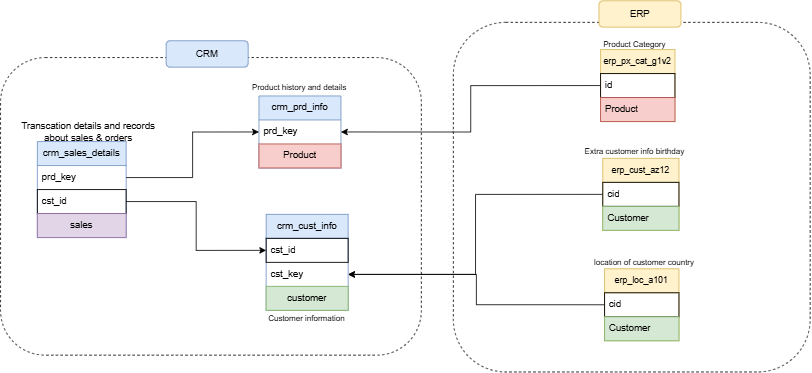

The diagram above was exported from draw.io. Its source (the exported page's mxGraphModel, read from the mxfile embedded in the PNG):
<mxGraphModel dx="1462" dy="1064" grid="0" gridSize="10" guides="1" tooltips="1" connect="1" arrows="1" fold="1" page="0" pageScale="1" pageWidth="850" pageHeight="1100" math="0" shadow="0">
  <root>
    <mxCell id="0" />
    <mxCell id="1" parent="0" />
    <mxCell id="nbU5SYQqry2wNqSKPvwg-1" parent="1" style="rounded=1;whiteSpace=wrap;html=1;dashed=1;" value="&lt;mxGraphModel&gt;&lt;root&gt;&lt;mxCell id=&quot;0&quot;/&gt;&lt;mxCell id=&quot;1&quot; parent=&quot;0&quot;/&gt;&lt;mxCell id=&quot;2&quot; parent=&quot;1&quot; style=&quot;swimlane;fontStyle=0;childLayout=stackLayout;horizontal=1;startSize=30;horizontalStack=0;resizeParent=1;resizeParentMax=0;resizeLast=0;collapsible=1;marginBottom=0;whiteSpace=wrap;html=1;&quot; value=&quot;crm_prd_info&amp;lt;span style=&amp;quot;color: rgba(0, 0, 0, 0); font-family: monospace; font-size: 0px; text-align: start; white-space: nowrap;&amp;quot;&amp;gt;%3CmxGraphModel%3E%3Croot%3E%3CmxCell%20id%3D%220%22%2F%3E%3CmxCell%20id%3D%221%22%20parent%3D%220%22%2F%3E%3CmxCell%20id%3D%222%22%20parent%3D%221%22%20style%3D%22swimlane%3BfontStyle%3D0%3BchildLayout%3DstackLayout%3Bhorizontal%3D1%3BstartSize%3D30%3BhorizontalStack%3D0%3BresizeParent%3D1%3BresizeParentMax%3D0%3BresizeLast%3D0%3Bcollapsible%3D1%3BmarginBottom%3D0%3BwhiteSpace%3Dwrap%3Bhtml%3D1%3B%22%20value%3D%22crm_sales_details%22%20vertex%3D%221%22%3E%3CmxGeometry%20height%3D%22120%22%20width%3D%22102.5%22%20x%3D%2219%22%20y%3D%2290%22%20as%3D%22geometry%22%2F%3E%3C%2FmxCell%3E%3CmxCell%20id%3D%223%22%20parent%3D%222%22%20style%3D%22text%3BstrokeColor%3Dnone%3BfillColor%3Dnone%3Balign%3Dleft%3BverticalAlign%3Dmiddle%3BspacingLeft%3D4%3BspacingRight%3D4%3Boverflow%3Dhidden%3Bpoints%3D%5B%5B0%2C0.5%5D%2C%5B1%2C0.5%5D%5D%3BportConstraint%3Deastwest%3Brotatable%3D0%3BwhiteSpace%3Dwrap%3Bhtml%3D1%3B%22%20value%3D%22prd_key%22%20vertex%3D%221%22%3E%3CmxGeometry%20height%3D%2230%22%20width%3D%22102.5%22%20y%3D%2230%22%20as%3D%22geometry%22%2F%3E%3C%2FmxCell%3E%3CmxCell%20id%3D%224%22%20parent%3D%222%22%20style%3D%22text%3BstrokeColor%3Dnone%3BfillColor%3Dnone%3Balign%3Dleft%3BverticalAlign%3Dmiddle%3BspacingLeft%3D4%3BspacingRight%3D4%3Boverflow%3Dhidden%3Bpoints%3D%5B%5B0%2C0.5%5D%2C%5B1%2C0.5%5D%5D%3BportConstraint%3Deastwest%3Brotatable%3D0%3BwhiteSpace%3Dwrap%3Bhtml%3D1%3B%22%20value%3D%22cst_id%22%20vertex%3D%221%22%3E%3CmxGeometry%20height%3D%2230%22%20width%3D%22102.5%22%20y%3D%2260%22%20as%3D%22geometry%22%2F%3E%3C%2FmxCell%3E%3CmxCell%20id%3D%225%22%20parent%3D%222%22%20style%3D%22text%3BstrokeColor%3Dnone%3BfillColor%3Dnone%3Balign%3Dcenter%3BverticalAlign%3Dmiddle%3BspacingLeft%3D4%3BspacingRight%3D4%3Boverflow%3Dhidden%3Bpoints%3D%5B%5B0%2C0.5%5D%2C%5B1%2C0.5%5D%5D%3BportConstraint%3Deastwest%3Brotatable%3D0%3BwhiteSpace%3Dwrap%3Bhtml%3D1%3B%22%20value%3D%22sales%22%20vertex%3D%221%22%3E%3CmxGeometry%20height%3D%2230%22%20width%3D%22102.5%22%20y%3D%2290%22%20as%3D%22geometry%22%2F%3E%3C%2FmxCell%3E%3C%2Froot%3E%3C%2FmxGraphModel%3E" vertex="1">
      <mxGeometry height="372" width="526" x="-27" y="-4" as="geometry" />
    </mxCell>
    <mxCell id="nbU5SYQqry2wNqSKPvwg-2" parent="1" style="rounded=1;whiteSpace=wrap;html=1;dashed=1;" value="&lt;mxGraphModel&gt;&lt;root&gt;&lt;mxCell id=&quot;0&quot;/&gt;&lt;mxCell id=&quot;1&quot; parent=&quot;0&quot;/&gt;&lt;mxCell id=&quot;2&quot; parent=&quot;1&quot; style=&quot;rounded=1;whiteSpace=wrap;html=1;dashed=1;&quot; value=&quot;&quot; vertex=&quot;1&quot;&gt;&lt;mxGeometry height=&quot;378&quot; width=&quot;367&quot; x=&quot;568&quot; y=&quot;-4&quot; as=&quot;geometry&quot;/&gt;&lt;/mxCell&gt;&lt;mxCell id=&quot;3&quot; parent=&quot;1&quot; style=&quot;swimlane;fontStyle=0;childLayout=stackLayout;horizontal=1;startSize=30;horizontalStack=0;resizeParent=1;resizeParentMax=0;resizeLast=0;collapsible=1;marginBottom=0;whiteSpace=wrap;html=1;fillColor=#dae8fc;strokeColor=#6c8ebf;&quot; value=&quot;crm_prd_info&amp;lt;span style=&amp;quot;color: rgba(0, 0, 0, 0); font-family: monospace; font-size: 0px; text-align: start; white-space: nowrap;&amp;quot;&amp;gt;%3CmxGraphModel%3E%3Croot%3E%3CmxCell%20id%3D%220%22%2F%3E%3CmxCell%20id%3D%221%22%20parent%3D%220%22%2F%3E%3CmxCell%20id%3D%222%22%20parent%3D%221%22%20style%3D%22swimlane%3BfontStyle%3D0%3BchildLayout%3DstackLayout%3Bhorizontal%3D1%3BstartSize%3D30%3BhorizontalStack%3D0%3BresizeParent%3D1%3BresizeParentMax%3D0%3BresizeLast%3D0%3Bcollapsible%3D1%3BmarginBottom%3D0%3BwhiteSpace%3Dwrap%3Bhtml%3D1%3B%22%20value%3D%22crm_sales_details%22%20vertex%3D%221%22%3E%3CmxGeometry%20height%3D%22120%22%20width%3D%22102.5%22%20x%3D%2219%22%20y%3D%2290%22%20as%3D%22geometry%22%2F%3E%3C%2FmxCell%3E%3CmxCell%20id%3D%223%22%20parent%3D%222%22%20style%3D%22text%3BstrokeColor%3Dnone%3BfillColor%3Dnone%3Balign%3Dleft%3BverticalAlign%3Dmiddle%3BspacingLeft%3D4%3BspacingRight%3D4%3Boverflow%3Dhidden%3Bpoints%3D%5B%5B0%2C0.5%5D%2C%5B1%2C0.5%5D%5D%3BportConstraint%3Deastwest%3Brotatable%3D0%3BwhiteSpace%3Dwrap%3Bhtml%3D1%3B%22%20value%3D%22prd_key%22%20vertex%3D%221%22%3E%3CmxGeometry%20height%3D%2230%22%20width%3D%22102.5%22%20y%3D%2230%22%20as%3D%22geometry%22%2F%3E%3C%2FmxCell%3E%3CmxCell%20id%3D%224%22%20parent%3D%222%22%20style%3D%22text%3BstrokeColor%3Dnone%3BfillColor%3Dnone%3Balign%3Dleft%3BverticalAlign%3Dmiddle%3BspacingLeft%3D4%3BspacingRight%3D4%3Boverflow%3Dhidden%3Bpoints%3D%5B%5B0%2C0.5%5D%2C%5B1%2C0.5%5D%5D%3BportConstraint%3Deastwest%3Brotatable%3D0%3BwhiteSpace%3Dwrap%3Bhtml%3D1%3B%22%20value%3D%22cst_id%22%20vertex%3D%221%22%3E%3CmxGeometry%20height%3D%2230%22%20width%3D%22102.5%22%20y%3D%2260%22%20as%3D%22geometry%22%2F%3E%3C%2FmxCell%3E%3CmxCell%20id%3D%225%22%20parent%3D%222%22%20style%3D%22text%3BstrokeColor%3Dnone%3BfillColor%3Dnone%3Balign%3Dcenter%3BverticalAlign%3Dmiddle%3BspacingLeft%3D4%3BspacingRight%3D4%3Boverflow%3Dhidden%3Bpoints%3D%5B%5B0%2C0.5%5D%2C%5B1%2C0.5%5D%5D%3BportConstraint%3Deastwest%3Brotatable%3D0%3BwhiteSpace%3Dwrap%3Bhtml%3D1%3B%22%20value%3D%22sales%22%20vertex%3D%221%22%3E%3CmxGeometry%20height%3D%2230%22%20width%3D%22102.5%22%20y%3D%2290%22%20as%3D%22geometry%22%2F%3E%3C%2FmxCell%3E%3C%2Froot%3E%3C%2FmxGraphModel%3E&amp;lt;/span&amp;gt;&quot; vertex=&quot;1&quot;&gt;&lt;mxGeometry height=&quot;90&quot; width=&quot;102.5&quot; x=&quot;296&quot; y=&quot;44&quot; as=&quot;geometry&quot;/&gt;&lt;/mxCell&gt;&lt;mxCell id=&quot;4&quot; parent=&quot;3&quot; style=&quot;text;strokeColor=none;fillColor=none;align=left;verticalAlign=middle;spacingLeft=4;spacingRight=4;overflow=hidden;points=[[0,0.5],[1,0.5]];portConstraint=eastwest;rotatable=0;whiteSpace=wrap;html=1;&quot; value=&quot;prd_key&quot; vertex=&quot;1&quot;&gt;&lt;mxGeometry height=&quot;30&quot; width=&quot;102.5&quot; y=&quot;30&quot; as=&quot;geometry&quot;/&gt;&lt;/mxCell&gt;&lt;mxCell id=&quot;5&quot; parent=&quot;3&quot; style=&quot;text;strokeColor=default;fillColor=#99FFFF;align=center;verticalAlign=middle;spacingLeft=4;spacingRight=4;overflow=hidden;points=[[0,0.5],[1,0.5]];portConstraint=eastwest;rotatable=0;whiteSpace=wrap;html=1;&quot; value=&quot;Product&quot; vertex=&quot;1&quot;&gt;&lt;mxGeometry height=&quot;30&quot; width=&quot;102.5&quot; y=&quot;60&quot; as=&quot;geometry&quot;/&gt;&lt;/mxCell&gt;&lt;mxCell id=&quot;6&quot; parent=&quot;1&quot; style=&quot;text;html=1;whiteSpace=wrap;strokeColor=none;fillColor=none;align=center;verticalAlign=middle;rounded=0;&quot; value=&quot;&amp;lt;font style=&amp;quot;font-size: 10px;&amp;quot;&amp;gt;Product history and details&amp;lt;/font&amp;gt;&amp;lt;span style=&amp;quot;color: rgba(0, 0, 0, 0); font-family: monospace; font-size: 0px; text-align: start; white-space: nowrap;&amp;quot;&amp;gt;%3CmxGraphModel%3E%3Croot%3E%3CmxCell%20id%3D%220%22%2F%3E%3CmxCell%20id%3D%221%22%20parent%3D%220%22%2F%3E%3CmxCell%20id%3D%222%22%20parent%3D%221%22%20style%3D%22text%3Bhtml%3D1%3BwhiteSpace%3Dwrap%3BstrokeColor%3Dnone%3BfillColor%3Dnone%3Balign%3Dcenter%3BverticalAlign%3Dmiddle%3Brounded%3D0%3B%22%20value%3D%22%26lt%3Bfont%20style%3D%26quot%3Bfont-size%3A%2010px%3B%26quot%3B%26gt%3BCustomer%20information%26lt%3B%2Ffont%26gt%3B%22%20vertex%3D%221%22%3E%3CmxGeometry%20height%3D%2233%22%20width%3D%22122%22%20x%3D%22295.25%22%20y%3D%22305%22%20as%3D%22geometry%22%2F%3E%3C%2FmxCell%3E%3C%2Froot%3E%3C%2FmxGraphModel%3E" vertex="1">
      <mxGeometry height="437" width="446" x="539" y="-48" as="geometry" />
    </mxCell>
    <mxCell id="nbU5SYQqry2wNqSKPvwg-3" parent="1" style="rounded=1;whiteSpace=wrap;html=1;fillColor=#dae8fc;strokeColor=#6c8ebf;" value="CRM" vertex="1">
      <mxGeometry height="33" width="102.5" x="180" y="-25" as="geometry" />
    </mxCell>
    <mxCell id="nbU5SYQqry2wNqSKPvwg-5" parent="1" style="rounded=1;whiteSpace=wrap;html=1;fillColor=#fff2cc;strokeColor=#d6b656;" value="ERP" vertex="1">
      <mxGeometry height="33" width="102.5" x="721" y="-75" as="geometry" />
    </mxCell>
    <mxCell id="nbU5SYQqry2wNqSKPvwg-7" parent="1" style="swimlane;fontStyle=0;childLayout=stackLayout;horizontal=1;startSize=30;horizontalStack=0;resizeParent=1;resizeParentMax=0;resizeLast=0;collapsible=1;marginBottom=0;whiteSpace=wrap;html=1;fillColor=#dae8fc;strokeColor=#6c8ebf;" value="crm_sales_details" vertex="1">
      <mxGeometry height="120" width="111" x="19" y="101" as="geometry" />
    </mxCell>
    <mxCell id="nbU5SYQqry2wNqSKPvwg-8" parent="nbU5SYQqry2wNqSKPvwg-7" style="text;strokeColor=none;fillColor=none;align=left;verticalAlign=middle;spacingLeft=4;spacingRight=4;overflow=hidden;points=[[0,0.5],[1,0.5]];portConstraint=eastwest;rotatable=0;whiteSpace=wrap;html=1;" value="prd_key" vertex="1">
      <mxGeometry height="30" width="111" y="30" as="geometry" />
    </mxCell>
    <mxCell id="nbU5SYQqry2wNqSKPvwg-9" parent="nbU5SYQqry2wNqSKPvwg-7" style="text;strokeColor=default;fillColor=none;align=left;verticalAlign=middle;spacingLeft=4;spacingRight=4;overflow=hidden;points=[[0,0.5],[1,0.5]];portConstraint=eastwest;rotatable=0;whiteSpace=wrap;html=1;" value="cst_id" vertex="1">
      <mxGeometry height="30" width="111" y="60" as="geometry" />
    </mxCell>
    <mxCell id="nbU5SYQqry2wNqSKPvwg-10" parent="nbU5SYQqry2wNqSKPvwg-7" style="text;strokeColor=#9673a6;fillColor=#e1d5e7;align=center;verticalAlign=middle;spacingLeft=4;spacingRight=4;overflow=hidden;points=[[0,0.5],[1,0.5]];portConstraint=eastwest;rotatable=0;whiteSpace=wrap;html=1;" value="sales" vertex="1">
      <mxGeometry height="30" width="111" y="90" as="geometry" />
    </mxCell>
    <mxCell id="nbU5SYQqry2wNqSKPvwg-11" parent="1" style="swimlane;fontStyle=0;childLayout=stackLayout;horizontal=1;startSize=30;horizontalStack=0;resizeParent=1;resizeParentMax=0;resizeLast=0;collapsible=1;marginBottom=0;whiteSpace=wrap;html=1;fillColor=#dae8fc;strokeColor=#6c8ebf;" value="crm_prd_info&lt;span style=&quot;color: rgba(0, 0, 0, 0); font-family: monospace; font-size: 0px; text-align: start; white-space: nowrap;&quot;&gt;%3CmxGraphModel%3E%3Croot%3E%3CmxCell%20id%3D%220%22%2F%3E%3CmxCell%20id%3D%221%22%20parent%3D%220%22%2F%3E%3CmxCell%20id%3D%222%22%20parent%3D%221%22%20style%3D%22swimlane%3BfontStyle%3D0%3BchildLayout%3DstackLayout%3Bhorizontal%3D1%3BstartSize%3D30%3BhorizontalStack%3D0%3BresizeParent%3D1%3BresizeParentMax%3D0%3BresizeLast%3D0%3Bcollapsible%3D1%3BmarginBottom%3D0%3BwhiteSpace%3Dwrap%3Bhtml%3D1%3B%22%20value%3D%22crm_sales_details%22%20vertex%3D%221%22%3E%3CmxGeometry%20height%3D%22120%22%20width%3D%22102.5%22%20x%3D%2219%22%20y%3D%2290%22%20as%3D%22geometry%22%2F%3E%3C%2FmxCell%3E%3CmxCell%20id%3D%223%22%20parent%3D%222%22%20style%3D%22text%3BstrokeColor%3Dnone%3BfillColor%3Dnone%3Balign%3Dleft%3BverticalAlign%3Dmiddle%3BspacingLeft%3D4%3BspacingRight%3D4%3Boverflow%3Dhidden%3Bpoints%3D%5B%5B0%2C0.5%5D%2C%5B1%2C0.5%5D%5D%3BportConstraint%3Deastwest%3Brotatable%3D0%3BwhiteSpace%3Dwrap%3Bhtml%3D1%3B%22%20value%3D%22prd_key%22%20vertex%3D%221%22%3E%3CmxGeometry%20height%3D%2230%22%20width%3D%22102.5%22%20y%3D%2230%22%20as%3D%22geometry%22%2F%3E%3C%2FmxCell%3E%3CmxCell%20id%3D%224%22%20parent%3D%222%22%20style%3D%22text%3BstrokeColor%3Dnone%3BfillColor%3Dnone%3Balign%3Dleft%3BverticalAlign%3Dmiddle%3BspacingLeft%3D4%3BspacingRight%3D4%3Boverflow%3Dhidden%3Bpoints%3D%5B%5B0%2C0.5%5D%2C%5B1%2C0.5%5D%5D%3BportConstraint%3Deastwest%3Brotatable%3D0%3BwhiteSpace%3Dwrap%3Bhtml%3D1%3B%22%20value%3D%22cst_id%22%20vertex%3D%221%22%3E%3CmxGeometry%20height%3D%2230%22%20width%3D%22102.5%22%20y%3D%2260%22%20as%3D%22geometry%22%2F%3E%3C%2FmxCell%3E%3CmxCell%20id%3D%225%22%20parent%3D%222%22%20style%3D%22text%3BstrokeColor%3Dnone%3BfillColor%3Dnone%3Balign%3Dcenter%3BverticalAlign%3Dmiddle%3BspacingLeft%3D4%3BspacingRight%3D4%3Boverflow%3Dhidden%3Bpoints%3D%5B%5B0%2C0.5%5D%2C%5B1%2C0.5%5D%5D%3BportConstraint%3Deastwest%3Brotatable%3D0%3BwhiteSpace%3Dwrap%3Bhtml%3D1%3B%22%20value%3D%22sales%22%20vertex%3D%221%22%3E%3CmxGeometry%20height%3D%2230%22%20width%3D%22102.5%22%20y%3D%2290%22%20as%3D%22geometry%22%2F%3E%3C%2FmxCell%3E%3C%2Froot%3E%3C%2FmxGraphModel%3E&lt;/span&gt;" vertex="1">
      <mxGeometry height="90" width="102.5" x="296" y="44" as="geometry" />
    </mxCell>
    <mxCell id="nbU5SYQqry2wNqSKPvwg-12" parent="nbU5SYQqry2wNqSKPvwg-11" style="text;strokeColor=none;fillColor=none;align=left;verticalAlign=middle;spacingLeft=4;spacingRight=4;overflow=hidden;points=[[0,0.5],[1,0.5]];portConstraint=eastwest;rotatable=0;whiteSpace=wrap;html=1;" value="prd_key" vertex="1">
      <mxGeometry height="30" width="102.5" y="30" as="geometry" />
    </mxCell>
    <mxCell id="nbU5SYQqry2wNqSKPvwg-14" parent="nbU5SYQqry2wNqSKPvwg-11" style="text;strokeColor=#b85450;fillColor=#f8cecc;align=center;verticalAlign=middle;spacingLeft=4;spacingRight=4;overflow=hidden;points=[[0,0.5],[1,0.5]];portConstraint=eastwest;rotatable=0;whiteSpace=wrap;html=1;" value="Product" vertex="1">
      <mxGeometry height="30" width="102.5" y="60" as="geometry" />
    </mxCell>
    <mxCell id="nbU5SYQqry2wNqSKPvwg-15" parent="1" style="swimlane;fontStyle=0;childLayout=stackLayout;horizontal=1;startSize=30;horizontalStack=0;resizeParent=1;resizeParentMax=0;resizeLast=0;collapsible=1;marginBottom=0;whiteSpace=wrap;html=1;fillColor=#dae8fc;strokeColor=#6c8ebf;gradientColor=none;" value="crm_cust_info" vertex="1">
      <mxGeometry height="120" width="102.5" x="305" y="192" as="geometry" />
    </mxCell>
    <mxCell id="nbU5SYQqry2wNqSKPvwg-17" parent="nbU5SYQqry2wNqSKPvwg-15" style="text;strokeColor=default;fillColor=none;align=left;verticalAlign=middle;spacingLeft=4;spacingRight=4;overflow=hidden;points=[[0,0.5],[1,0.5]];portConstraint=eastwest;rotatable=0;whiteSpace=wrap;html=1;" value="cst_id" vertex="1">
      <mxGeometry height="30" width="102.5" y="30" as="geometry" />
    </mxCell>
    <mxCell id="nbU5SYQqry2wNqSKPvwg-16" parent="nbU5SYQqry2wNqSKPvwg-15" style="text;strokeColor=none;fillColor=none;align=left;verticalAlign=middle;spacingLeft=4;spacingRight=4;overflow=hidden;points=[[0,0.5],[1,0.5]];portConstraint=eastwest;rotatable=0;whiteSpace=wrap;html=1;" value="cst_key" vertex="1">
      <mxGeometry height="30" width="102.5" y="60" as="geometry" />
    </mxCell>
    <mxCell id="nbU5SYQqry2wNqSKPvwg-18" parent="nbU5SYQqry2wNqSKPvwg-15" style="text;strokeColor=#82b366;fillColor=#d5e8d4;align=center;verticalAlign=middle;spacingLeft=4;spacingRight=4;overflow=hidden;points=[[0,0.5],[1,0.5]];portConstraint=eastwest;rotatable=0;whiteSpace=wrap;html=1;" value="customer" vertex="1">
      <mxGeometry height="30" width="102.5" y="90" as="geometry" />
    </mxCell>
    <mxCell id="nbU5SYQqry2wNqSKPvwg-19" edge="1" parent="1" source="nbU5SYQqry2wNqSKPvwg-8" style="endArrow=classic;html=1;rounded=0;entryX=0;entryY=0.5;entryDx=0;entryDy=0;exitX=1;exitY=0.5;exitDx=0;exitDy=0;edgeStyle=orthogonalEdgeStyle;" target="nbU5SYQqry2wNqSKPvwg-12" value="">
      <mxGeometry height="50" relative="1" width="50" as="geometry">
        <mxPoint x="120.13" y="135" as="sourcePoint" />
        <mxPoint x="276" y="133" as="targetPoint" />
      </mxGeometry>
    </mxCell>
    <mxCell id="nbU5SYQqry2wNqSKPvwg-20" edge="1" parent="1" source="nbU5SYQqry2wNqSKPvwg-9" style="endArrow=classic;html=1;rounded=0;entryX=0;entryY=0.5;entryDx=0;entryDy=0;exitX=1;exitY=0.5;exitDx=0;exitDy=0;edgeStyle=orthogonalEdgeStyle;" target="nbU5SYQqry2wNqSKPvwg-17" value="">
      <mxGeometry height="50" relative="1" width="50" as="geometry">
        <mxPoint x="114" y="228" as="sourcePoint" />
        <mxPoint x="288" y="192" as="targetPoint" />
      </mxGeometry>
    </mxCell>
    <mxCell id="nbU5SYQqry2wNqSKPvwg-21" parent="1" style="text;html=1;whiteSpace=wrap;strokeColor=none;fillColor=none;align=center;verticalAlign=middle;rounded=0;" value="&lt;font style=&quot;font-size: 10px;&quot;&gt;Customer information&lt;/font&gt;" vertex="1">
      <mxGeometry height="33" width="122" x="295.25" y="305" as="geometry" />
    </mxCell>
    <mxCell id="nbU5SYQqry2wNqSKPvwg-22" parent="1" style="text;html=1;whiteSpace=wrap;strokeColor=none;fillColor=none;align=center;verticalAlign=middle;rounded=0;" value="&lt;font style=&quot;font-size: 10px;&quot;&gt;Product history and details&lt;/font&gt;&lt;span style=&quot;color: rgba(0, 0, 0, 0); font-family: monospace; font-size: 0px; text-align: start; white-space: nowrap;&quot;&gt;%3CmxGraphModel%3E%3Croot%3E%3CmxCell%20id%3D%220%22%2F%3E%3CmxCell%20id%3D%221%22%20parent%3D%220%22%2F%3E%3CmxCell%20id%3D%222%22%20parent%3D%221%22%20style%3D%22text%3Bhtml%3D1%3BwhiteSpace%3Dwrap%3BstrokeColor%3Dnone%3BfillColor%3Dnone%3Balign%3Dcenter%3BverticalAlign%3Dmiddle%3Brounded%3D0%3B%22%20value%3D%22%26lt%3Bfont%20style%3D%26quot%3Bfont-size%3A%2010px%3B%26quot%3B%26gt%3BCustomer%20information%26lt%3B%2Ffont%26gt%3B%22%20vertex%3D%221%22%3E%3CmxGeometry%20height%3D%2233%22%20width%3D%22122%22%20x%3D%22295.25%22%20y%3D%22305%22%20as%3D%22geometry%22%2F%3E%3C%2FmxCell%3E%3C%2Froot%3E%3C%2FmxGraphModel%3E&lt;/span&gt;" vertex="1">
      <mxGeometry height="33" width="122" x="286.25" y="17" as="geometry" />
    </mxCell>
    <mxCell id="nbU5SYQqry2wNqSKPvwg-23" parent="1" style="text;html=1;whiteSpace=wrap;strokeColor=none;fillColor=none;align=center;verticalAlign=middle;rounded=0;" value="Transcation details and records about sales &amp;amp; orders" vertex="1">
      <mxGeometry height="48" width="170" x="-2" y="65" as="geometry" />
    </mxCell>
    <mxCell id="nbU5SYQqry2wNqSKPvwg-24" parent="1" style="text;html=1;whiteSpace=wrap;strokeColor=none;fillColor=none;align=center;verticalAlign=middle;rounded=0;" value="&lt;font style=&quot;font-size: 10px;&quot;&gt;location of customer country&lt;/font&gt;" vertex="1">
      <mxGeometry height="33" width="156" x="700" y="235.5" as="geometry" />
    </mxCell>
    <mxCell id="nbU5SYQqry2wNqSKPvwg-39" edge="1" parent="1" source="nbU5SYQqry2wNqSKPvwg-25" style="edgeStyle=orthogonalEdgeStyle;rounded=0;orthogonalLoop=1;jettySize=auto;html=1;exitX=0;exitY=0.5;exitDx=0;exitDy=0;" target="nbU5SYQqry2wNqSKPvwg-16">
      <mxGeometry relative="1" as="geometry" />
    </mxCell>
    <mxCell id="nbU5SYQqry2wNqSKPvwg-25" parent="1" style="swimlane;fontStyle=0;childLayout=stackLayout;horizontal=1;startSize=30;horizontalStack=0;resizeParent=1;resizeParentMax=0;resizeLast=0;collapsible=1;marginBottom=0;whiteSpace=wrap;html=1;fillColor=#fff2cc;strokeColor=#d6b656;fontSize=11;" value="erp_loc_a101" vertex="1">
      <mxGeometry height="90" width="93" x="728" y="260" as="geometry" />
    </mxCell>
    <mxCell id="nbU5SYQqry2wNqSKPvwg-26" parent="nbU5SYQqry2wNqSKPvwg-25" style="text;strokeColor=default;fillColor=none;align=left;verticalAlign=middle;spacingLeft=4;spacingRight=4;overflow=hidden;points=[[0,0.5],[1,0.5]];portConstraint=eastwest;rotatable=0;whiteSpace=wrap;html=1;" value="cid" vertex="1">
      <mxGeometry height="30" width="93" y="30" as="geometry" />
    </mxCell>
    <mxCell id="nbU5SYQqry2wNqSKPvwg-29" parent="nbU5SYQqry2wNqSKPvwg-25" style="text;strokeColor=#82b366;fillColor=#d5e8d4;align=left;verticalAlign=middle;spacingLeft=4;spacingRight=4;overflow=hidden;points=[[0,0.5],[1,0.5]];portConstraint=eastwest;rotatable=0;whiteSpace=wrap;html=1;" value="Customer" vertex="1">
      <mxGeometry height="30" width="93" y="60" as="geometry" />
    </mxCell>
    <mxCell id="nbU5SYQqry2wNqSKPvwg-40" edge="1" parent="1" source="nbU5SYQqry2wNqSKPvwg-30" style="edgeStyle=orthogonalEdgeStyle;rounded=0;orthogonalLoop=1;jettySize=auto;html=1;exitX=0;exitY=0.5;exitDx=0;exitDy=0;" target="nbU5SYQqry2wNqSKPvwg-16">
      <mxGeometry relative="1" as="geometry" />
    </mxCell>
    <mxCell id="nbU5SYQqry2wNqSKPvwg-30" parent="1" style="swimlane;fontStyle=0;childLayout=stackLayout;horizontal=1;startSize=30;horizontalStack=0;resizeParent=1;resizeParentMax=0;resizeLast=0;collapsible=1;marginBottom=0;whiteSpace=wrap;html=1;fillColor=#fff2cc;strokeColor=#d6b656;fontSize=11;" value="erp_cust_az12" vertex="1">
      <mxGeometry height="90" width="95.25" x="725.75" y="122" as="geometry" />
    </mxCell>
    <mxCell id="nbU5SYQqry2wNqSKPvwg-31" parent="nbU5SYQqry2wNqSKPvwg-30" style="text;strokeColor=default;fillColor=none;align=left;verticalAlign=middle;spacingLeft=4;spacingRight=4;overflow=hidden;points=[[0,0.5],[1,0.5]];portConstraint=eastwest;rotatable=0;whiteSpace=wrap;html=1;" value="cid" vertex="1">
      <mxGeometry height="30" width="95.25" y="30" as="geometry" />
    </mxCell>
    <mxCell id="nbU5SYQqry2wNqSKPvwg-32" parent="nbU5SYQqry2wNqSKPvwg-30" style="text;strokeColor=#82b366;fillColor=#d5e8d4;align=left;verticalAlign=middle;spacingLeft=4;spacingRight=4;overflow=hidden;points=[[0,0.5],[1,0.5]];portConstraint=eastwest;rotatable=0;whiteSpace=wrap;html=1;" value="Customer" vertex="1">
      <mxGeometry height="30" width="95.25" y="60" as="geometry" />
    </mxCell>
    <mxCell id="nbU5SYQqry2wNqSKPvwg-33" parent="1" style="text;html=1;whiteSpace=wrap;strokeColor=none;fillColor=none;align=center;verticalAlign=middle;rounded=0;" value="&lt;font style=&quot;font-size: 10px;&quot;&gt;Extra customer info birthday&lt;/font&gt;" vertex="1">
      <mxGeometry height="33" width="156" x="688" y="97" as="geometry" />
    </mxCell>
    <mxCell id="nbU5SYQqry2wNqSKPvwg-41" edge="1" parent="1" source="nbU5SYQqry2wNqSKPvwg-35" style="edgeStyle=orthogonalEdgeStyle;rounded=0;orthogonalLoop=1;jettySize=auto;html=1;exitX=0;exitY=0.5;exitDx=0;exitDy=0;entryX=1;entryY=0.5;entryDx=0;entryDy=0;" target="nbU5SYQqry2wNqSKPvwg-12">
      <mxGeometry relative="1" as="geometry" />
    </mxCell>
    <mxCell id="nbU5SYQqry2wNqSKPvwg-35" parent="1" style="swimlane;fontStyle=0;childLayout=stackLayout;horizontal=1;startSize=30;horizontalStack=0;resizeParent=1;resizeParentMax=0;resizeLast=0;collapsible=1;marginBottom=0;whiteSpace=wrap;html=1;fillColor=#fff2cc;strokeColor=#d6b656;fontSize=11;" value="erp_px_cat_g1v2" vertex="1">
      <mxGeometry height="90" width="93" x="723" y="-14" as="geometry" />
    </mxCell>
    <mxCell id="nbU5SYQqry2wNqSKPvwg-36" parent="nbU5SYQqry2wNqSKPvwg-35" style="text;strokeColor=default;fillColor=none;align=left;verticalAlign=middle;spacingLeft=4;spacingRight=4;overflow=hidden;points=[[0,0.5],[1,0.5]];portConstraint=eastwest;rotatable=0;whiteSpace=wrap;html=1;" value="id" vertex="1">
      <mxGeometry height="30" width="93" y="30" as="geometry" />
    </mxCell>
    <mxCell id="nbU5SYQqry2wNqSKPvwg-37" parent="nbU5SYQqry2wNqSKPvwg-35" style="text;strokeColor=#b85450;fillColor=#f8cecc;align=left;verticalAlign=middle;spacingLeft=4;spacingRight=4;overflow=hidden;points=[[0,0.5],[1,0.5]];portConstraint=eastwest;rotatable=0;whiteSpace=wrap;html=1;" value="Product" vertex="1">
      <mxGeometry height="30" width="93" y="60" as="geometry" />
    </mxCell>
    <mxCell id="nbU5SYQqry2wNqSKPvwg-38" parent="1" style="text;html=1;whiteSpace=wrap;strokeColor=none;fillColor=none;align=center;verticalAlign=middle;rounded=0;" value="&lt;font style=&quot;font-size: 10px;&quot;&gt;Product Category&lt;/font&gt;" vertex="1">
      <mxGeometry height="33" width="156" x="688" y="-37" as="geometry" />
    </mxCell>
  </root>
</mxGraphModel>